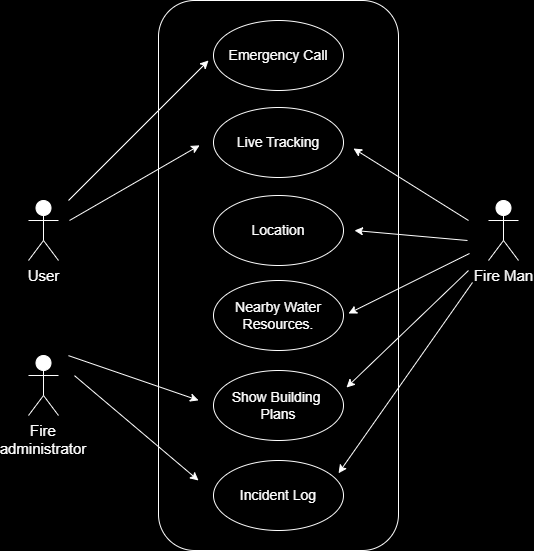

The diagram above was exported from draw.io. Its source (the exported page's mxGraphModel, read from the mxfile embedded in the PNG):
<mxGraphModel dx="2022" dy="1020" grid="1" gridSize="10" guides="1" tooltips="1" connect="1" arrows="1" fold="1" page="1" pageScale="1" pageWidth="850" pageHeight="1100" background="#000000" math="0" shadow="0">
  <root>
    <mxCell id="0" />
    <mxCell id="1" parent="0" />
    <mxCell id="YYYjYdyhX-8TMW6RX2lV-2" value="User" style="shape=umlActor;verticalLabelPosition=bottom;verticalAlign=top;html=1;outlineConnect=0;rounded=1;strokeColor=#FFFFFF;fontColor=#FFFFFF;fontSize=15;" vertex="1" parent="1">
      <mxGeometry x="100" y="230" width="30" height="60" as="geometry" />
    </mxCell>
    <mxCell id="YYYjYdyhX-8TMW6RX2lV-3" value="" style="rounded=1;whiteSpace=wrap;html=1;strokeColor=#FFFFFF;fillColor=none;" vertex="1" parent="1">
      <mxGeometry x="230" y="30" width="240" height="550" as="geometry" />
    </mxCell>
    <mxCell id="YYYjYdyhX-8TMW6RX2lV-4" value="Emergency Call" style="ellipse;whiteSpace=wrap;html=1;fontSize=14;rounded=1;strokeColor=#FFFFFF;fillColor=none;labelBorderColor=none;fontColor=#FFFFFF;" vertex="1" parent="1">
      <mxGeometry x="285" y="50" width="130" height="70" as="geometry" />
    </mxCell>
    <mxCell id="YYYjYdyhX-8TMW6RX2lV-5" value="" style="endArrow=classic;html=1;rounded=1;strokeColor=#FFFFFF;" edge="1" parent="1">
      <mxGeometry width="50" height="50" relative="1" as="geometry">
        <mxPoint x="140" y="230" as="sourcePoint" />
        <mxPoint x="280" y="90" as="targetPoint" />
      </mxGeometry>
    </mxCell>
    <mxCell id="YYYjYdyhX-8TMW6RX2lV-6" value="Fire Man" style="shape=umlActor;verticalLabelPosition=bottom;verticalAlign=top;html=1;outlineConnect=0;rounded=1;strokeColor=#FFFFFF;fontColor=#FFFFFF;fontSize=15;" vertex="1" parent="1">
      <mxGeometry x="560" y="230" width="30" height="60" as="geometry" />
    </mxCell>
    <mxCell id="YYYjYdyhX-8TMW6RX2lV-7" value="Show Building&amp;nbsp;&lt;div&gt;Plans&lt;/div&gt;" style="ellipse;whiteSpace=wrap;html=1;fontSize=14;rounded=1;strokeColor=#FFFFFF;fillColor=none;fontColor=#FFFFFF;" vertex="1" parent="1">
      <mxGeometry x="285" y="400" width="130" height="70" as="geometry" />
    </mxCell>
    <mxCell id="YYYjYdyhX-8TMW6RX2lV-8" value="Nearby Water Resources." style="ellipse;whiteSpace=wrap;html=1;fontSize=14;rounded=1;strokeColor=#FFFFFF;fillColor=none;fontColor=#FFFFFF;" vertex="1" parent="1">
      <mxGeometry x="285" y="310" width="130" height="70" as="geometry" />
    </mxCell>
    <mxCell id="YYYjYdyhX-8TMW6RX2lV-9" value="Live Tracking" style="ellipse;whiteSpace=wrap;html=1;fontSize=14;rounded=1;strokeColor=#FFFFFF;fillColor=none;fontColor=#FFFFFF;" vertex="1" parent="1">
      <mxGeometry x="285" y="137" width="130" height="70" as="geometry" />
    </mxCell>
    <mxCell id="YYYjYdyhX-8TMW6RX2lV-10" value="" style="endArrow=classic;html=1;rounded=1;entryX=0.167;entryY=0.333;entryDx=0;entryDy=0;entryPerimeter=0;strokeColor=#FFFFFF;" edge="1" parent="1">
      <mxGeometry width="50" height="50" relative="1" as="geometry">
        <mxPoint x="141" y="250" as="sourcePoint" />
        <mxPoint x="271.0799999999999" y="174.85000000000002" as="targetPoint" />
      </mxGeometry>
    </mxCell>
    <mxCell id="YYYjYdyhX-8TMW6RX2lV-11" value="" style="endArrow=classic;html=1;rounded=1;entryX=1;entryY=0.5;entryDx=0;entryDy=0;strokeColor=#FFFFFF;" edge="1" parent="1">
      <mxGeometry width="50" height="50" relative="1" as="geometry">
        <mxPoint x="540" y="250" as="sourcePoint" />
        <mxPoint x="425" y="178.0000000000001" as="targetPoint" />
      </mxGeometry>
    </mxCell>
    <mxCell id="YYYjYdyhX-8TMW6RX2lV-12" value="&lt;span style=&quot;font-size: 14px;&quot;&gt;Location&lt;/span&gt;" style="ellipse;whiteSpace=wrap;html=1;rounded=1;strokeColor=#FFFFFF;fillColor=none;fontColor=#FFFFFF;" vertex="1" parent="1">
      <mxGeometry x="285" y="225" width="130" height="70" as="geometry" />
    </mxCell>
    <mxCell id="YYYjYdyhX-8TMW6RX2lV-13" value="" style="endArrow=classic;html=1;rounded=1;strokeColor=#FFFFFF;" edge="1" parent="1">
      <mxGeometry width="50" height="50" relative="1" as="geometry">
        <mxPoint x="539" y="270" as="sourcePoint" />
        <mxPoint x="426" y="260" as="targetPoint" />
      </mxGeometry>
    </mxCell>
    <mxCell id="YYYjYdyhX-8TMW6RX2lV-14" value="" style="endArrow=classic;html=1;rounded=1;strokeColor=#FFFFFF;" edge="1" parent="1">
      <mxGeometry width="50" height="50" relative="1" as="geometry">
        <mxPoint x="541" y="283" as="sourcePoint" />
        <mxPoint x="420" y="343" as="targetPoint" />
      </mxGeometry>
    </mxCell>
    <mxCell id="YYYjYdyhX-8TMW6RX2lV-15" value="" style="endArrow=classic;html=1;rounded=1;entryX=0.962;entryY=0.296;entryDx=0;entryDy=0;entryPerimeter=0;strokeColor=#FFFFFF;" edge="1" parent="1">
      <mxGeometry width="50" height="50" relative="1" as="geometry">
        <mxPoint x="544" y="312" as="sourcePoint" />
        <mxPoint x="410.0600000000002" y="502.72" as="targetPoint" />
      </mxGeometry>
    </mxCell>
    <mxCell id="YYYjYdyhX-8TMW6RX2lV-16" value="Incident Log" style="ellipse;whiteSpace=wrap;html=1;fontSize=14;rounded=1;strokeColor=#FFFFFF;fillColor=none;fontColor=#FFFFFF;" vertex="1" parent="1">
      <mxGeometry x="285" y="490" width="130" height="70" as="geometry" />
    </mxCell>
    <mxCell id="YYYjYdyhX-8TMW6RX2lV-17" value="" style="endArrow=classic;html=1;rounded=1;entryX=1;entryY=0.5;entryDx=0;entryDy=0;strokeColor=#FFFFFF;" edge="1" parent="1">
      <mxGeometry width="50" height="50" relative="1" as="geometry">
        <mxPoint x="540" y="300" as="sourcePoint" />
        <mxPoint x="418" y="417" as="targetPoint" />
      </mxGeometry>
    </mxCell>
    <mxCell id="YYYjYdyhX-8TMW6RX2lV-18" value="Fire administrator&lt;div style=&quot;font-size: 15px;&quot;&gt;&lt;br style=&quot;font-size: 15px;&quot;&gt;&lt;/div&gt;" style="shape=umlActor;verticalLabelPosition=bottom;verticalAlign=top;html=1;outlineConnect=0;rounded=1;strokeColor=#FFFFFF;fontColor=#FFFFFF;fontSize=15;whiteSpace=wrap;" vertex="1" parent="1">
      <mxGeometry x="100" y="385" width="30" height="60" as="geometry" />
    </mxCell>
    <mxCell id="YYYjYdyhX-8TMW6RX2lV-20" value="" style="endArrow=classic;html=1;rounded=1;strokeColor=#FFFFFF;entryX=0.167;entryY=0.727;entryDx=0;entryDy=0;entryPerimeter=0;" edge="1" parent="1" target="YYYjYdyhX-8TMW6RX2lV-3">
      <mxGeometry width="50" height="50" relative="1" as="geometry">
        <mxPoint x="140" y="385.15" as="sourcePoint" />
        <mxPoint x="270.0799999999999" y="310" as="targetPoint" />
      </mxGeometry>
    </mxCell>
    <mxCell id="YYYjYdyhX-8TMW6RX2lV-22" value="" style="endArrow=classic;html=1;rounded=1;strokeColor=#FFFFFF;" edge="1" parent="1">
      <mxGeometry width="50" height="50" relative="1" as="geometry">
        <mxPoint x="146" y="405.15" as="sourcePoint" />
        <mxPoint x="270" y="510" as="targetPoint" />
      </mxGeometry>
    </mxCell>
  </root>
</mxGraphModel>